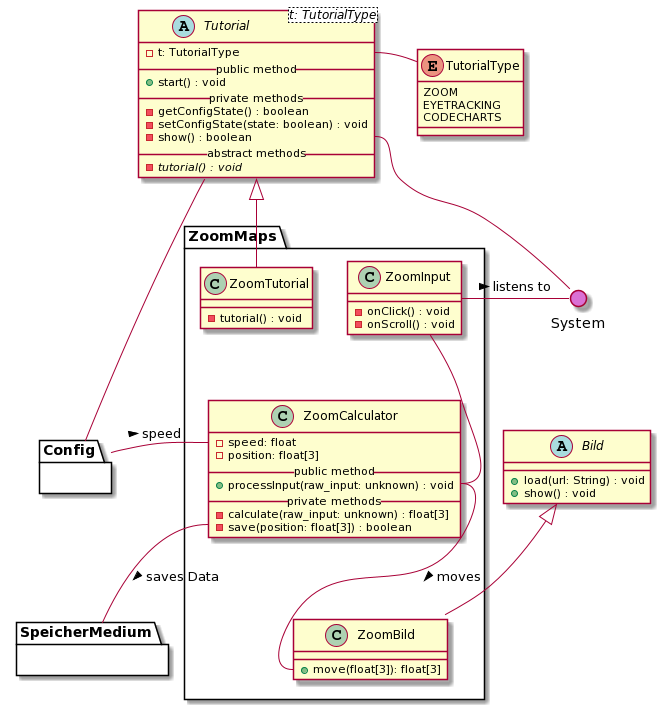

The diagram above was rendered by PlantUML. Its source (embedded in the PNG):
@startuml
' skinparam backgroundColor transparent
() System #DA70D5
top to bottom direction

' --- TUTORIAL ---
abstract Tutorial<t: TutorialType> {
  - t: TutorialType
  __public method__
  + start() : void
  __private methods__
  - getConfigState() : boolean
  - setConfigState(state: boolean) : void
  - show() : boolean
  __abstract methods__
  - {abstract} tutorial() : void
}

enum TutorialType {
  ZOOM
  EYETRACKING
  CODECHARTS
}

' Interaktionen
Tutorial::t -r- TutorialType
Tutorial::show -- System
Tutorial -- Config


' --- BILD ---

abstract Bild {
  + load(url: String) : void
  + show() : void
}

' === ZOOM MAPS ===
package ZoomMaps {

    ' Zoom Input
    class ZoomInput {
        - onClick() : void
        - onScroll() : void
    }

    ' Zoom Tutorial 
    class ZoomTutorial {
        - tutorial() : void
    }
  
    ' Zoom Calculator
    class ZoomCalculator {
        - speed: float
        - position: float[3]
        __public method__
        + processInput(raw_input: unknown) : void
        __private methods__
        - calculate(raw_input: unknown) : float[3]
        - save(position: float[3]) : boolean
    }

    ' Zoom Bild
    class ZoomBild {
        + move(float[3]): float[3]
    }


    ' Vererbungen
    Bild <|-- ZoomBild
    Tutorial <|-- ZoomTutorial

    ' Interaktionen
    ZoomInput -- ZoomCalculator::processInput
    ZoomCalculator::processInput  -- ZoomBild::move : > moves

    ' Andere Module
    ZoomCalculator::save -- SpeicherMedium : > saves Data
    ZoomCalculator::speed -r- Config : < speed
    ZoomInput -r- System : > listens to
  
}

' Blackboxen / Andere Module
package Config {}

package SpeicherMedium {}
@enduml